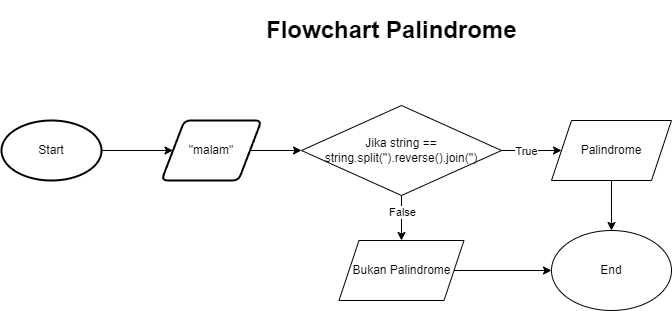

The diagram above was exported from draw.io. Its source (the exported page's mxGraphModel, read from the mxfile embedded in the PNG):
<mxGraphModel dx="1900" dy="534" grid="1" gridSize="10" guides="1" tooltips="1" connect="1" arrows="1" fold="1" page="1" pageScale="1" pageWidth="850" pageHeight="1100" math="0" shadow="0">
  <root>
    <mxCell id="0" />
    <mxCell id="1" parent="0" />
    <mxCell id="HUMRGEF5H_hz2owUfNt1-2" value="Start" style="strokeWidth=2;html=1;shape=mxgraph.flowchart.start_1;whiteSpace=wrap;" vertex="1" parent="1">
      <mxGeometry x="-30" y="250" width="100" height="60" as="geometry" />
    </mxCell>
    <mxCell id="HUMRGEF5H_hz2owUfNt1-3" value="&quot;malam&quot;" style="shape=parallelogram;html=1;strokeWidth=2;perimeter=parallelogramPerimeter;whiteSpace=wrap;rounded=1;arcSize=12;size=0.23;" vertex="1" parent="1">
      <mxGeometry x="130" y="250" width="100" height="60" as="geometry" />
    </mxCell>
    <mxCell id="HUMRGEF5H_hz2owUfNt1-4" value="" style="endArrow=classic;html=1;rounded=0;exitX=1;exitY=0.5;exitDx=0;exitDy=0;exitPerimeter=0;entryX=0;entryY=0.5;entryDx=0;entryDy=0;" edge="1" parent="1" source="HUMRGEF5H_hz2owUfNt1-2" target="HUMRGEF5H_hz2owUfNt1-3">
      <mxGeometry width="50" height="50" relative="1" as="geometry">
        <mxPoint x="130" y="370" as="sourcePoint" />
        <mxPoint x="180" y="320" as="targetPoint" />
      </mxGeometry>
    </mxCell>
    <mxCell id="HUMRGEF5H_hz2owUfNt1-6" value="&lt;div style=&quot;&quot;&gt;&lt;span style=&quot;background-color: initial;&quot;&gt;Jika string == string.split('').reverse().join('')&lt;/span&gt;&lt;/div&gt;" style="rhombus;whiteSpace=wrap;html=1;align=center;" vertex="1" parent="1">
      <mxGeometry x="270" y="235" width="200" height="90" as="geometry" />
    </mxCell>
    <mxCell id="HUMRGEF5H_hz2owUfNt1-7" value="" style="endArrow=classic;html=1;rounded=0;exitX=1;exitY=0.5;exitDx=0;exitDy=0;entryX=0;entryY=0.5;entryDx=0;entryDy=0;" edge="1" parent="1" source="HUMRGEF5H_hz2owUfNt1-3" target="HUMRGEF5H_hz2owUfNt1-6">
      <mxGeometry width="50" height="50" relative="1" as="geometry">
        <mxPoint x="400" y="300" as="sourcePoint" />
        <mxPoint x="450" y="250" as="targetPoint" />
      </mxGeometry>
    </mxCell>
    <mxCell id="HUMRGEF5H_hz2owUfNt1-8" value="Palindrome" style="shape=parallelogram;perimeter=parallelogramPerimeter;whiteSpace=wrap;html=1;fixedSize=1;" vertex="1" parent="1">
      <mxGeometry x="520" y="250" width="120" height="60" as="geometry" />
    </mxCell>
    <mxCell id="HUMRGEF5H_hz2owUfNt1-9" value="Bukan Palindrome" style="shape=parallelogram;perimeter=parallelogramPerimeter;whiteSpace=wrap;html=1;fixedSize=1;" vertex="1" parent="1">
      <mxGeometry x="307.5" y="370" width="125" height="60" as="geometry" />
    </mxCell>
    <mxCell id="HUMRGEF5H_hz2owUfNt1-10" value="" style="endArrow=classic;html=1;rounded=0;exitX=1;exitY=0.5;exitDx=0;exitDy=0;entryX=0;entryY=0.5;entryDx=0;entryDy=0;" edge="1" parent="1" source="HUMRGEF5H_hz2owUfNt1-6" target="HUMRGEF5H_hz2owUfNt1-8">
      <mxGeometry width="50" height="50" relative="1" as="geometry">
        <mxPoint x="480" y="350" as="sourcePoint" />
        <mxPoint x="530" y="300" as="targetPoint" />
      </mxGeometry>
    </mxCell>
    <mxCell id="HUMRGEF5H_hz2owUfNt1-12" value="True" style="edgeLabel;html=1;align=center;verticalAlign=middle;resizable=0;points=[];" vertex="1" connectable="0" parent="HUMRGEF5H_hz2owUfNt1-10">
      <mxGeometry x="-0.1867" relative="1" as="geometry">
        <mxPoint as="offset" />
      </mxGeometry>
    </mxCell>
    <mxCell id="HUMRGEF5H_hz2owUfNt1-11" value="" style="endArrow=classic;html=1;rounded=0;exitX=0.5;exitY=1;exitDx=0;exitDy=0;entryX=0.5;entryY=0;entryDx=0;entryDy=0;" edge="1" parent="1" source="HUMRGEF5H_hz2owUfNt1-6" target="HUMRGEF5H_hz2owUfNt1-9">
      <mxGeometry width="50" height="50" relative="1" as="geometry">
        <mxPoint x="400" y="300" as="sourcePoint" />
        <mxPoint x="450" y="250" as="targetPoint" />
      </mxGeometry>
    </mxCell>
    <mxCell id="HUMRGEF5H_hz2owUfNt1-13" value="False" style="edgeLabel;html=1;align=center;verticalAlign=middle;resizable=0;points=[];" vertex="1" connectable="0" parent="HUMRGEF5H_hz2owUfNt1-11">
      <mxGeometry x="-0.2889" y="-1" relative="1" as="geometry">
        <mxPoint x="1" as="offset" />
      </mxGeometry>
    </mxCell>
    <mxCell id="HUMRGEF5H_hz2owUfNt1-14" value="End" style="ellipse;whiteSpace=wrap;html=1;" vertex="1" parent="1">
      <mxGeometry x="520" y="360" width="120" height="80" as="geometry" />
    </mxCell>
    <mxCell id="HUMRGEF5H_hz2owUfNt1-15" value="" style="endArrow=classic;html=1;rounded=0;exitX=0.5;exitY=1;exitDx=0;exitDy=0;entryX=0.5;entryY=0;entryDx=0;entryDy=0;" edge="1" parent="1" source="HUMRGEF5H_hz2owUfNt1-8" target="HUMRGEF5H_hz2owUfNt1-14">
      <mxGeometry width="50" height="50" relative="1" as="geometry">
        <mxPoint x="400" y="300" as="sourcePoint" />
        <mxPoint x="450" y="250" as="targetPoint" />
      </mxGeometry>
    </mxCell>
    <mxCell id="HUMRGEF5H_hz2owUfNt1-16" value="" style="endArrow=classic;html=1;rounded=0;exitX=1;exitY=0.5;exitDx=0;exitDy=0;entryX=0;entryY=0.5;entryDx=0;entryDy=0;" edge="1" parent="1" source="HUMRGEF5H_hz2owUfNt1-9" target="HUMRGEF5H_hz2owUfNt1-14">
      <mxGeometry width="50" height="50" relative="1" as="geometry">
        <mxPoint x="400" y="300" as="sourcePoint" />
        <mxPoint x="450" y="250" as="targetPoint" />
      </mxGeometry>
    </mxCell>
    <mxCell id="HUMRGEF5H_hz2owUfNt1-18" value="&lt;h1&gt;Flowchart Palindrome&lt;/h1&gt;" style="text;html=1;strokeColor=none;fillColor=none;spacing=5;spacingTop=-20;whiteSpace=wrap;overflow=hidden;rounded=0;" vertex="1" parent="1">
      <mxGeometry x="230" y="140" width="265" height="40" as="geometry" />
    </mxCell>
  </root>
</mxGraphModel>